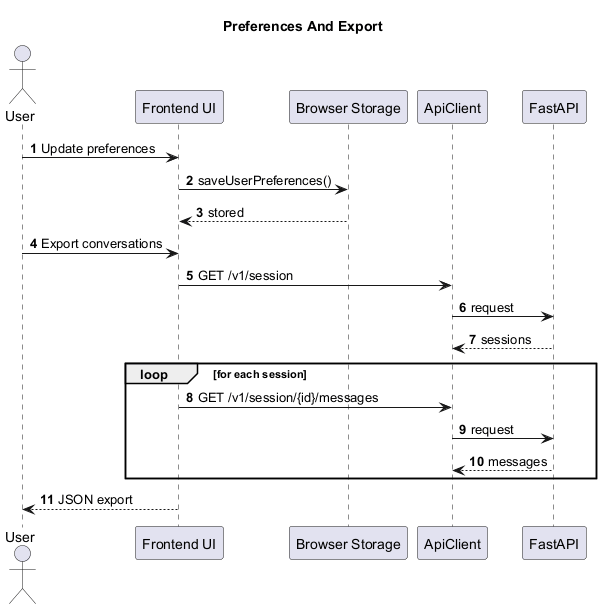

The diagram above was rendered by PlantUML. Its source (embedded in the PNG):
@startuml
title Preferences And Export
autonumber
actor User
participant "Frontend UI" as UI
participant "Browser Storage" as Local
participant "ApiClient" as Client
participant "FastAPI" as API

User -> UI : Update preferences
UI -> Local : saveUserPreferences()
Local --> UI : stored

User -> UI : Export conversations
UI -> Client : GET /v1/session
Client -> API : request
API --> Client : sessions
loop for each session
  UI -> Client : GET /v1/session/{id}/messages
  Client -> API : request
  API --> Client : messages
end
UI --> User : JSON export
@enduml